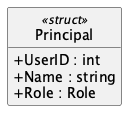

The diagram above was rendered by PlantUML. Its source (embedded in the PNG):
@startuml Principal
hide empty members
hide circle
skinparam shadowing false
skinparam classAttributeIconSize 0
class Principal <<struct>> {
  + UserID : int
  + Name : string
  + Role : Role
}
@enduml